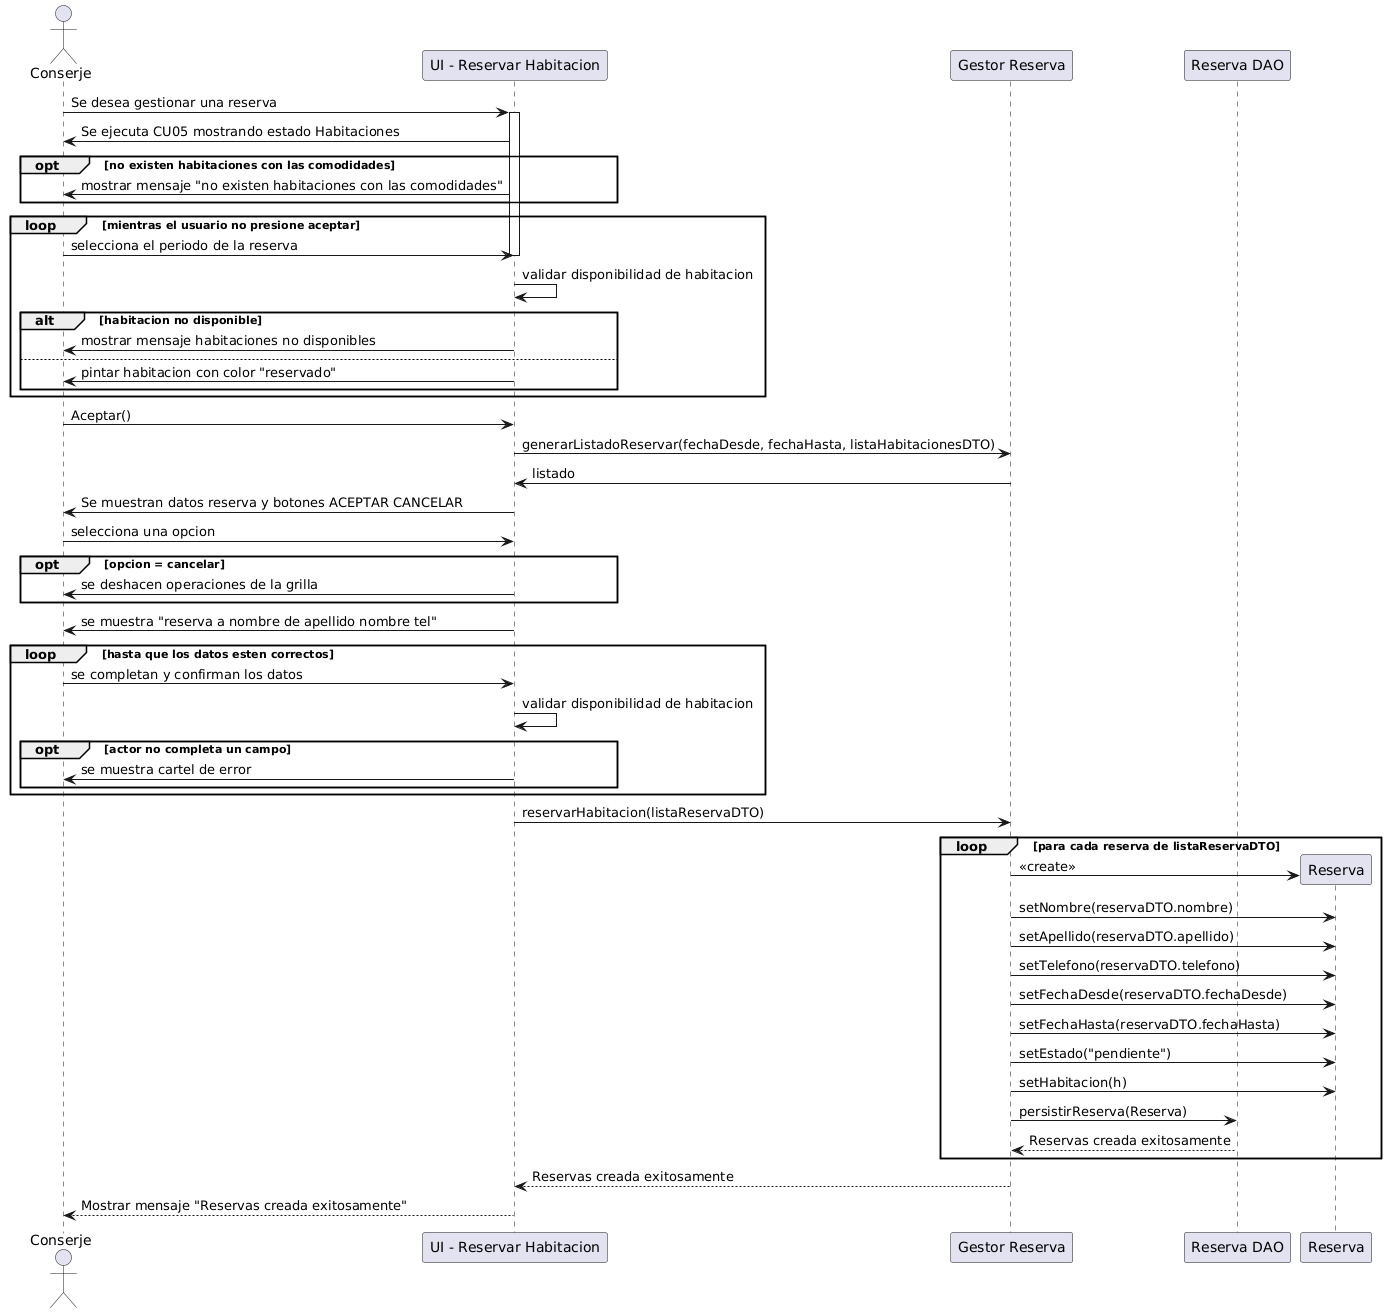

The diagram above was rendered by PlantUML. Its source (embedded in the PNG):
@startuml
actor Conserje
participant "UI - Reservar Habitacion" as UI
participant "Gestor Reserva" as GestorReserva
participant "Reserva DAO" as ReservaDAO
 
Conserje -> UI : Se desea gestionar una reserva
activate UI  /'activo aca la barra'/
UI -> Conserje: Se ejecuta CU05 mostrando estado Habitaciones
opt no existen habitaciones con las comodidades
UI->Conserje : mostrar mensaje "no existen habitaciones con las comodidades"
end
 
loop mientras el usuario no presione aceptar
Conserje -> UI : selecciona el periodo de la reserva
deactivate UI  /'aca la desactvio '/
 
 UI -> UI: validar disponibilidad de habitacion
alt habitacion no disponible

UI -> Conserje : mostrar mensaje habitaciones no disponibles 
else 
UI->Conserje : pintar habitacion con color "reservado"
end
end
 
Conserje -> UI: Aceptar()
UI -> GestorReserva : generarListadoReservar(fechaDesde, fechaHasta, listaHabitacionesDTO)
GestorReserva -> UI : listado 
UI -> Conserje : Se muestran datos reserva y botones ACEPTAR CANCELAR
Conserje -> UI : selecciona una opcion
 
/'
UI -> GestorReserva : reservarHabitacion()
activate GestorReserva
GestorReserva -> ReservaDAO : reservarHabitacion()
deactivate GestorReserva
activate ReservaDAO
ReservaDAO -> UI : datos reserva (tipo ingreso egreso)
deactivate ReservaDAO  
UI -> Conserje : Se muestran datos reserva y botones aceptar cancelar
Conserje -> UI : selecciona una opcion
'/
 
opt opcion = cancelar 
UI -> Conserje : se deshacen operaciones de la grilla
end
 
UI -> Conserje : se muestra "reserva a nombre de apellido nombre tel"
loop hasta que los datos esten correctos
Conserje -> UI : se completan y confirman los datos
UI -> UI: validar disponibilidad de habitacion
opt actor no completa un campo
UI -> Conserje : se muestra cartel de error 
end
end
UI -> GestorReserva : reservarHabitacion(listaReservaDTO)
 
loop para cada reserva de listaReservaDTO

create Reserva
GestorReserva -> Reserva: <<create>>
GestorReserva -> Reserva: setNombre(reservaDTO.nombre)
GestorReserva ->Reserva: setApellido(reservaDTO.apellido)
GestorReserva ->Reserva: setTelefono(reservaDTO.telefono)
GestorReserva ->Reserva: setFechaDesde(reservaDTO.fechaDesde)
GestorReserva ->Reserva: setFechaHasta(reservaDTO.fechaHasta)
GestorReserva ->Reserva: setEstado("pendiente")

GestorReserva -> Reserva: setHabitacion(h)
 
GestorReserva -> ReservaDAO : persistirReserva(Reserva)
ReservaDAO --> GestorReserva : Reservas creada exitosamente
end
 

GestorReserva --> UI : Reservas creada exitosamente
 
UI --> Conserje : Mostrar mensaje "Reservas creada exitosamente"
@enduml